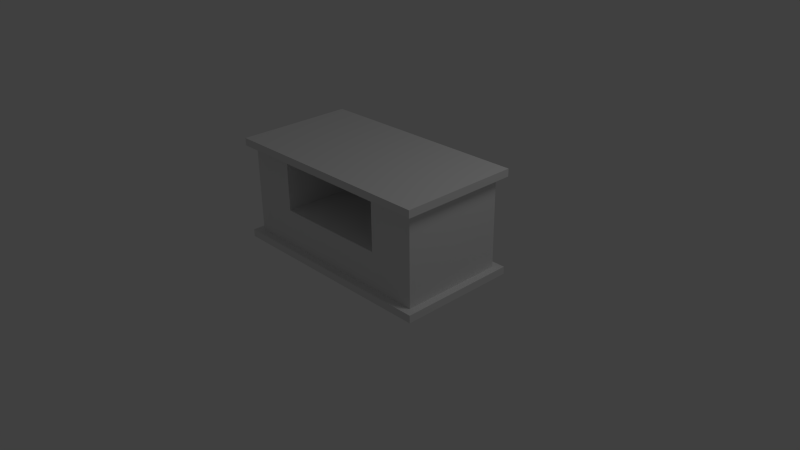 # Source: SmallWoodenShelf.blend  (saved by Blender 2.68.0; exported with 4.5.12 LTS)
import bpy
from mathutils import Matrix  # noqa: F401  (used for matrix-valued properties, if any)

bpy.ops.wm.read_factory_settings(use_empty=True)
scene = bpy.context.scene
scene.name = 'Scene'

# ---- collections
col_collection_1 = bpy.data.collections.new('Collection 1'); scene.collection.children.link(col_collection_1)

# ---- materials (node trees are filled in below, after node groups)
mat_material = bpy.data.materials.new('Material')
mat_material.alpha_threshold = 0.0
mat_material.use_transparent_shadow = False
mat_material.roughness = 0.5
mat_material.line_color = (0.0, 0.0, 0.0, 1.0)

# ---- material node trees

# ---- world
world_world = bpy.data.worlds.new('World'); scene.world = world_world
world_world.color = (0.05088, 0.05088, 0.05088)
world_world.use_sun_shadow = False
world_world.sun_shadow_jitter_overblur = 0.0
world_world.cycles.sampling_method = 'MANUAL'
world_world.cycles.sample_map_resolution = 256

# ---- cameras
cam_camera = bpy.data.cameras.new('Camera')
cam_camera.clip_end = 100.0
cam_camera.lens = 35.0
cam_camera.sensor_width = 32.0
cam_camera.sensor_height = 18.0
cam_camera.ortho_scale = 7.314
cam_camera.dof.focus_distance = 0.0
cam_camera.dof.aperture_fstop = 128.0

# ---- lights
light_lamp = bpy.data.lights.new('Lamp', 'POINT')
light_lamp.transmission_factor = 0.0
light_lamp.cutoff_distance = 30.0
light_lamp.energy = 100.0
light_lamp.shadow_buffer_clip_start = 1.001
light_lamp.shadow_soft_size = 1.0
light_lamp.shadow_maximum_resolution = 0.006
light_lamp.use_absolute_resolution = True
light_lamp.cycles.use_multiple_importance_sampling = False

# ---- meshes
me_cube = bpy.data.meshes.new('Cube')
me_cube.from_pydata([(1.5, 0.8, 0.0), (1.5, -0.8, 0.0), (-1.5, -0.8, 0.0), (-1.5, 0.8, 0.0), (1.5, 0.8, 0.1), (1.5, -0.8, 0.1), (-1.5, -0.8, 0.1), (-1.5, 0.8, 0.1), (-1.4, -0.7, 0.1), (-1.4, 0.7, 0.1), (1.4, 0.7, 0.1), (1.4, -0.7, 0.1), (-1.4, -0.7, 1.3), (-1.4, 0.7, 1.3), (1.4, 0.7, 1.3), (1.4, -0.7, 1.3), (1.5, 0.8, 1.3), (1.5, -0.8, 1.3), (-1.5, -0.8, 1.3), (-1.5, 0.8, 1.3), (1.5, 0.8, 1.4), (1.5, -0.8, 1.4), (-1.5, -0.8, 1.4), (-1.5, 0.8, 1.4), (-0.7781, -0.7, 0.5909), (0.7781, -0.7, 0.5909), (-0.7781, -0.7, 1.264), (0.7781, -0.7, 1.264), (-0.7781, 0.5928, 0.5909), (0.7781, 0.5928, 0.5909), (-0.7781, 0.5928, 1.264), (0.7781, 0.5928, 1.264)], [], [(0, 4, 5, 1), (1, 5, 6, 2), (2, 6, 7, 3), (4, 0, 3, 7), (5, 11, 8, 6), (6, 8, 9, 7), (10, 4, 7, 9), (4, 10, 11, 5), (12, 8, 24, 26), (13, 14, 10, 9), (14, 15, 11, 10), (12, 13, 9, 8), (16, 20, 21, 17), (17, 21, 22, 18), (18, 22, 23, 19), (20, 16, 19, 23), (18, 12, 15, 17), (12, 18, 19, 13), (13, 19, 16, 14), (14, 16, 17, 15), (20, 23, 22, 21), (26, 24, 28, 30), (11, 15, 27, 25), (8, 11, 25, 24), (26, 27, 15, 12), (28, 29, 31, 30), (25, 27, 31, 29), (24, 25, 29, 28), (30, 31, 27, 26)])
_uv = me_cube.uv_layers.new(name='UVMap')
_uv.uv.foreach_set('vector', [0.9006, 0.9954, 0.9006, 0.9923, 0.8514, 0.9923, 0.8514, 0.9954, 0.8514, 0.9954, 0.8514, 0.9923, 0.7591, 0.9923, 0.7591, 0.9954, 0.7591, 0.9954, 0.7591, 0.9923, 0.7099, 0.9923, 0.7099, 0.9954, 0.9006, 0.9923, 0.9006, 0.9954, 0.9928, 0.9954, 0.9928, 0.9923, 0.8514, 0.9923, 0.8483, 0.9892, 0.7622, 0.9892, 0.7591, 0.9923, 0.7591, 0.9923, 0.7561, 0.9892, 0.713, 0.9892, 0.7099, 0.9923, 0.9037, 0.9892, 0.9006, 0.9923, 0.9928, 0.9923, 0.9897, 0.9892, 0.9006, 0.9923, 0.8975, 0.9892, 0.8545, 0.9892, 0.8514, 0.9923, 0.7762, 0.9465, 0.7763, 0.9834, 0.7954, 0.9683, 0.7954, 0.9476, 0.9915, 0.9466, 0.9052, 0.9464, 0.9051, 0.9834, 0.9914, 0.9836, 0.9052, 0.9464, 0.8621, 0.9463, 0.862, 0.9833, 0.9051, 0.9834, 0.7762, 0.9465, 0.7332, 0.9467, 0.7334, 0.9836, 0.7763, 0.9834, 0.4988, 0.6853, 0.4958, 0.6853, 0.4958, 0.7344, 0.4988, 0.7344, 0.4958, 0.7375, 0.4958, 0.7344, 0.4035, 0.7344, 0.4035, 0.7375, 0.4004, 0.7344, 0.4035, 0.7344, 0.4035, 0.6853, 0.4004, 0.6853, 0.4958, 0.6853, 0.4958, 0.6822, 0.4035, 0.6822, 0.4035, 0.6853, 0.4035, 0.7375, 0.4066, 0.7406, 0.4927, 0.7406, 0.4958, 0.7375, 0.3974, 0.7314, 0.4004, 0.7344, 0.4004, 0.6853, 0.3974, 0.6883, 0.4066, 0.6791, 0.4035, 0.6822, 0.4958, 0.6822, 0.4927, 0.6791, 0.5019, 0.6883, 0.4988, 0.6853, 0.4988, 0.7344, 0.5019, 0.7314, 0.4958, 0.6853, 0.4035, 0.6853, 0.4035, 0.7344, 0.4958, 0.7344, 0.3797, 0.7906, 0.3797, 0.8113, 0.4195, 0.8113, 0.4195, 0.7906, 0.862, 0.9833, 0.8621, 0.9463, 0.8427, 0.9475, 0.8429, 0.9682, 0.7763, 0.9834, 0.862, 0.9833, 0.8429, 0.9682, 0.7954, 0.9683, 0.7954, 0.9476, 0.8427, 0.9475, 0.8621, 0.9463, 0.7762, 0.9465, 0.4195, 0.8113, 0.4673, 0.8113, 0.4673, 0.7906, 0.4195, 0.7906, 0.5071, 0.8113, 0.5071, 0.7906, 0.4673, 0.7906, 0.4673, 0.8113, 0.4195, 0.8511, 0.4673, 0.8511, 0.4673, 0.8113, 0.4195, 0.8113, 0.4195, 0.7906, 0.4673, 0.7906, 0.4673, 0.7509, 0.4195, 0.7509])
me_cube.materials.append(mat_material)
me_cube.use_remesh_preserve_volume = False
me_cube.use_remesh_preserve_attributes = False
me_cube.use_mirror_vertex_groups = False
me_cube.update()

# ---- objects
ob_cube = bpy.data.objects.new('Cube', me_cube)
ob_lamp = bpy.data.objects.new('Lamp', light_lamp)
ob_camera = bpy.data.objects.new('Camera', cam_camera)

# ---- transforms, parenting, visibility, modifiers, constraints
ob_cube.location = (0.0, 0.0, 0.0)
ob_cube.lock_rotations_4d = False
ob_cube.empty_display_type = 'ARROWS'
ob_cube.lineart.crease_threshold = 0.0
ob_lamp.location = (4.076, 1.005, 5.904)
ob_lamp.rotation_euler = (0.6503, 0.05522, 1.866)
ob_lamp.lock_rotations_4d = False
ob_lamp.empty_display_type = 'ARROWS'
ob_lamp.color = (0.0, 0.0, 0.0, 0.0)
ob_lamp.lineart.crease_threshold = 0.0
ob_camera.location = (7.481, -6.508, 5.344)
ob_camera.rotation_euler = (1.109, 0.01082, 0.8149)
ob_camera.lock_rotations_4d = False
ob_camera.empty_display_type = 'ARROWS'
ob_camera.color = (0.0, 0.0, 0.0, 0.0)
ob_camera.display_type = 'WIRE'
ob_camera.lineart.crease_threshold = 0.0

# ---- collection membership
col_collection_1.objects.link(ob_cube)
col_collection_1.objects.link(ob_lamp)
col_collection_1.objects.link(ob_camera)

# ---- scene / render settings (as saved in the file)
scene.camera = ob_camera
scene.frame_start = 1; scene.frame_end = 250; scene.frame_set(1)
scene.render.engine = 'BLENDER_EEVEE_NEXT'
scene.render.image_settings.color_mode = 'RGB'
scene.render.image_settings.compression = 90
scene.render.resolution_percentage = 50
scene.render.dither_intensity = 0.0
scene.render.bake_margin = 2
scene.render.bake_bias = 0.0
scene.cycles.use_denoising = False
scene.cycles.samples = 10
scene.cycles.sampling_pattern = 'TABULATED_SOBOL'
scene.cycles.light_sampling_threshold = 0.0
scene.cycles.use_adaptive_sampling = False
scene.cycles.use_light_tree = False
scene.cycles.blur_glossy = 0.0
scene.cycles.volume_bounces = 1
scene.cycles.pixel_filter_type = 'GAUSSIAN'
scene.cycles.sample_clamp_indirect = 0.0
scene.view_settings.view_transform = 'Standard'
bpy.context.view_layer.update()
